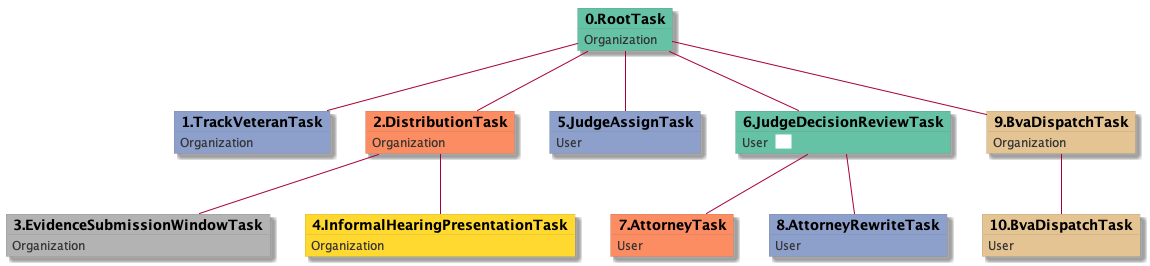

The diagram above was rendered by PlantUML. Its source (embedded in the PNG):
@startuml
skinparam {
  ObjectBorderColor #555
  ObjectBorderThickness 0
  ObjectFontStyle bold
  ObjectFontSize 14
  ObjectAttributeFontColor #333
  ObjectAttributeFontSize 12
}
  object 0.RootTask #66c2a5 {
Organization
}
  object 1.TrackVeteranTask #8da0cb {
Organization
}
  object 2.DistributionTask #fc8d62 {
Organization
}
  object 3.EvidenceSubmissionWindowTask #b3b3b3 {
Organization
}
  object 4.InformalHearingPresentationTask #ffd92f {
Organization
}
  object 5.JudgeAssignTask #8da0cb {
User
}
  object 6.JudgeDecisionReviewTask #66c2a5 {
User  <back:white>    </back>
}
  object 7.AttorneyTask #fc8d62 {
User
}
  object 8.AttorneyRewriteTask #8da0cb {
User
}
  object 9.BvaDispatchTask #e5c494 {
Organization
}
  object 10.BvaDispatchTask #e5c494 {
User
}
0.RootTask -- 1.TrackVeteranTask
0.RootTask -- 2.DistributionTask
2.DistributionTask -- 3.EvidenceSubmissionWindowTask
2.DistributionTask -- 4.InformalHearingPresentationTask
0.RootTask -- 5.JudgeAssignTask
0.RootTask -- 6.JudgeDecisionReviewTask
6.JudgeDecisionReviewTask -- 7.AttorneyTask
6.JudgeDecisionReviewTask -- 8.AttorneyRewriteTask
0.RootTask -- 9.BvaDispatchTask
9.BvaDispatchTask -- 10.BvaDispatchTask
@enduml